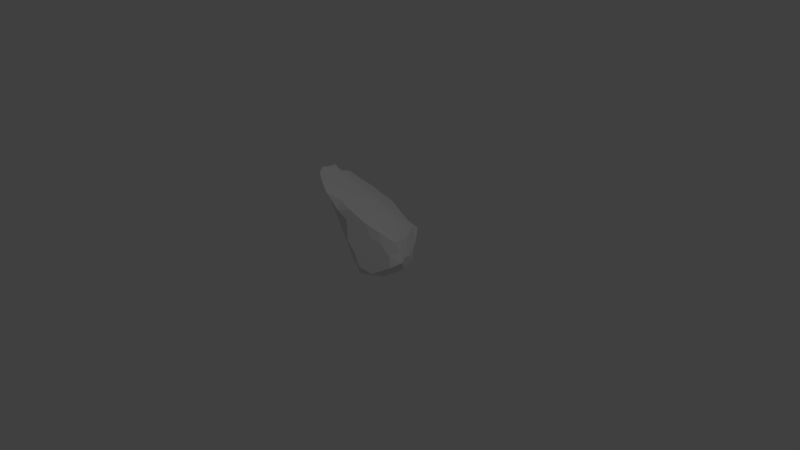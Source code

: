 # Source: Rock1.blend  (saved by Blender 2.77.0; exported with 4.5.12 LTS)
import bpy
from mathutils import Matrix  # noqa: F401  (used for matrix-valued properties, if any)

bpy.ops.wm.read_factory_settings(use_empty=True)
scene = bpy.context.scene
scene.name = 'Scene'

# ---- collections
col_collection_1 = bpy.data.collections.new('Collection 1'); scene.collection.children.link(col_collection_1)

# ---- materials (node trees are filled in below, after node groups)
mat_material = bpy.data.materials.new('Material')
mat_material.alpha_threshold = 0.0
mat_material.roughness = 0.5
mat_material.line_color = (0.0, 0.0, 0.0, 1.0)

# ---- material node trees

# ---- world
world_world = bpy.data.worlds.new('World'); scene.world = world_world
world_world.color = (0.05088, 0.05088, 0.05088)
world_world.use_sun_shadow = False
world_world.sun_shadow_jitter_overblur = 0.0
world_world.cycles.sampling_method = 'MANUAL'

# ---- cameras
cam_camera = bpy.data.cameras.new('Camera')
cam_camera.clip_end = 100.0
cam_camera.lens = 35.0
cam_camera.sensor_width = 32.0
cam_camera.sensor_height = 18.0
cam_camera.ortho_scale = 7.314
cam_camera.dof.focus_distance = 0.0

# ---- lights
light_lamp = bpy.data.lights.new('Lamp', 'POINT')
light_lamp.transmission_factor = 0.0
light_lamp.cutoff_distance = 30.0
light_lamp.energy = 100.0
light_lamp.shadow_buffer_clip_start = 1.001
light_lamp.shadow_soft_size = 0.1
light_lamp.shadow_maximum_resolution = 0.006
light_lamp.use_absolute_resolution = True

# ---- meshes
me_cube = bpy.data.meshes.new('Cube')
me_cube.from_pydata([(-0.2332, 0.5129, -0.6292), (0.5161, 0.07375, -0.5052), (-0.4195, 0.6366, -0.3665), (0.2355, 0.3232, -0.7445), (-0.4461, -0.2825, 0.03451), (-0.753, -0.05749, 0.2114), (-0.09636, -0.3452, -0.379), (0.3294, -0.3013, -0.6976), (-0.6978, -0.07886, 0.4047), (0.01302, -0.371, 0.1127), (0.001899, 0.4414, -0.7234), (-0.5476, -0.2713, 0.1723), (-0.3915, 0.2527, 0.06153), (-0.1355, -0.2076, -0.6631), (-0.1128, 0.5939, -0.3201), (-0.01826, -0.1248, 0.04186), (-0.02794, -0.3315, -0.5268), (0.1763, 0.3299, -0.2417), (-0.2779, 0.03497, -0.6207), (0.002972, -0.2557, 0.08069), (-0.6091, 0.5555, -0.05382), (0.1514, 0.4386, -0.672), (-0.5208, 0.5208, -0.4607), (-0.5007, 0.1506, -0.3523), (-0.526, 0.1463, 0.1948), (-0.5572, -0.3675, 0.4294), (-0.4612, -0.3716, 0.2891), (-0.3503, -0.4139, 0.2158), (-0.2006, 0.3882, -0.712), (-0.6965, 0.4712, -0.09458), (-0.2854, -0.2542, -0.3026), (0.5386, -0.03261, -0.3889), (0.07771, -0.482, -0.2421), (0.204, 0.4778, -0.38), (-0.5234, 0.389, -0.4986), (-0.4363, 0.2509, -0.5324), (0.03603, 0.588, -0.5922), (-0.6977, 0.2099, -0.08209), (-0.2461, 0.1172, 0.07205), (-0.1176, -0.2346, 0.1376), (-0.4916, 0.623, -0.1524), (0.352, 0.2473, -0.3692), (-0.376, -0.02665, -0.4164), (0.1952, -0.2017, -0.7856), (-0.6138, -0.2858, 0.3184), (-0.2023, -0.2478, -0.456), (0.4093, -0.4, -0.6088), (-0.1339, 0.1281, -0.8042), (-0.276, -0.3998, 0.06316), (0.2975, -0.2976, -0.1856), (0.3186, -0.3679, -0.378), (0.1076, -0.4135, -0.5381), (-0.5327, -0.113, -0.09905), (0.2677, -0.4752, -0.5363), (-0.2174, -0.4646, 0.1732), (0.4737, -0.3064, -0.5018), (0.538, -0.2127, -0.3948), (-0.01997, 0.5509, -0.3148), (0.2053, -0.2949, -0.02936), (-0.02768, 0.07883, -0.03105), (0.1388, 0.1908, -0.1633), (-0.3623, 0.5792, -0.5333), (-0.0778, 0.5483, -0.6626), (-0.1206, 0.6203, -0.5537), (-0.03453, -0.4503, -0.1863), (0.1153, -0.03632, -0.8181), (0.4252, -0.2399, -0.2698), (-0.2178, -0.3754, -0.1013), (0.3606, -0.1569, -0.7469), (0.5745, -0.2485, -0.5256), (0.4712, -0.07588, -0.6943), (0.6067, -0.06673, -0.5099), (0.3632, -0.002094, -0.7533), (0.3138, 0.4094, -0.5813), (-0.7642, 0.1209, 0.2629), (-0.2993, -0.1531, -0.4424), (-0.3383, -0.3208, -0.04409), (-0.504, 0.03656, -0.2597), (-0.426, -0.1791, -0.2195), (0.2185, -0.3825, -0.2476), (-0.705, -0.1749, 0.277), (-0.2073, 0.02905, -0.7294), (-0.6777, -0.2427, 0.4371), (-0.7777, 0.1126, 0.1205), (-0.6804, 0.4049, 0.08248), (-0.1667, 0.3851, -0.1295), (-0.7756, 0.2965, 0.1998), (-0.767, 0.05074, 0.3672), (-0.6374, 0.2385, 0.1795), (-0.6855, 0.3451, -0.2053), (-0.6036, 0.3724, -0.3573), (-0.6412, 0.5316, -0.2284), (0.09502, -0.212, 0.00718), (-0.3806, 0.08696, -0.496), (-0.4932, -0.09503, 0.2929), (-0.0959, 0.6956, -0.4199), (-0.0262, -0.2864, -0.646), (-0.1642, -0.3446, -0.2689), (-0.2645, 0.6678, -0.2835), (-0.1297, 0.4921, -0.2203), (-0.3789, 0.4226, -0.06237), (-0.04143, 0.2938, -0.1209), (-0.2038, 0.2782, -0.03865), (-0.288, 0.5013, -0.1571), (0.07856, 0.7126, -0.4841), (0.08976, 0.6096, -0.4093), (0.1048, 0.4388, -0.2862), (-0.5898, 0.1656, -0.2211), (-0.5228, 0.3938, 0.02094), (-0.07079, 0.3257, -0.7647), (-0.4047, 0.7118, -0.2525), (-0.231, 0.6891, -0.4698), (-0.1188, -0.4679, 0.1095), (-0.4303, -0.4392, 0.3889), (-0.6892, -0.02109, 0.08117), (-0.6007, -0.1548, 0.04177), (-0.6522, 0.08702, -0.06093), (-0.7912, 0.3375, 9.313e-10), (-0.13, -0.4492, -0.03258), (0.03506, -0.4218, -0.3975), (-0.2699, -0.5013, 0.2979), (0.003338, -0.4281, 0.0001007), (0.1789, -0.4685, -0.3765), (0.08453, -0.4296, -0.1354), (0.5023, -0.1014, -0.2473), (0.3612, -0.2029, -0.1354), (0.1324, -0.06081, -0.06379), (0.4595, 0.1972, -0.5609), (0.4267, 0.09578, -0.3109), (0.2659, 0.1353, -0.2099), (0.3462, -0.007639, -0.1987), (-0.6388, 0.04405, 0.3123), (-0.4225, 0.04838, 0.1953), (-0.4579, -0.2378, 0.3281), (-0.2063, -0.03941, 0.1108), (-0.2919, -0.1739, 0.2092), (-0.1228, -0.387, 0.1991), (-0.2827, -0.3302, 0.2644), (-0.4147, 0.376, -0.6583), (-0.3463, 0.2172, -0.6508), (-0.2457, 0.2457, -0.7782), (-0.2386, -0.1017, -0.5791), (-0.08539, -0.08539, -0.8347), (0.4686, -0.2307, -0.6879), (0.2527, -0.08312, -0.8059), (0.1901, -0.372, -0.7073), (0.2212, 0.5427, -0.5597), (0.3894, 0.3119, -0.7046), (0.0816, 0.3345, -0.7843), (0.4738, 0.07893, -0.7007), (0.2504, 0.1662, -0.7989), (0.04125, 0.1064, -0.8257), (0.04152, -0.2748, -0.7874)], [], [(5, 80, 8), (9, 112, 121), (30, 78, 42), (122, 119, 51), (63, 62, 0), (112, 136, 120), (91, 90, 89), (56, 66, 50), (145, 46, 53), (112, 54, 48), (80, 82, 8), (115, 52, 4), (55, 46, 69), (75, 45, 30), (109, 28, 10), (42, 75, 30), (121, 112, 118), (32, 119, 122), (97, 64, 67), (111, 63, 0), (125, 58, 49), (62, 63, 36), (122, 51, 53), (58, 9, 121), (113, 120, 137), (34, 90, 22), (28, 140, 138), (31, 124, 56), (115, 4, 11), (0, 61, 111), (97, 30, 6), (99, 57, 14), (120, 113, 27), (8, 82, 94), (53, 46, 50), (19, 9, 58), (120, 136, 137), (49, 66, 125), (105, 57, 106), (55, 56, 50), (90, 91, 22), (32, 64, 119), (48, 4, 76), (57, 99, 106), (30, 97, 67), (25, 113, 133), (125, 66, 124), (118, 112, 48), (64, 32, 121), (122, 53, 50), (48, 76, 67), (66, 56, 124), (0, 28, 138), (92, 58, 126), (132, 94, 135), (64, 97, 6), (52, 78, 4), (136, 112, 9), (145, 43, 68), (37, 89, 107), (63, 95, 36), (88, 84, 86), (25, 26, 113), (118, 64, 121), (46, 55, 50), (152, 43, 145), (121, 123, 58), (143, 7, 68), (15, 92, 126), (7, 143, 46), (57, 105, 14), (46, 143, 69), (92, 15, 19), (76, 4, 78), (4, 48, 27), (123, 121, 32), (27, 54, 120), (67, 118, 48), (105, 146, 104), (54, 112, 120), (148, 109, 10), (54, 27, 48), (58, 125, 126), (94, 133, 135), (58, 92, 19), (116, 37, 107), (82, 25, 133), (146, 105, 33), (26, 27, 113), (7, 145, 68), (145, 7, 46), (56, 55, 69), (104, 36, 95), (133, 94, 82), (99, 85, 101), (13, 96, 45), (4, 26, 11), (139, 18, 93), (138, 139, 35), (143, 68, 70), (1, 71, 149), (68, 144, 70), (70, 149, 71), (85, 99, 103), (85, 102, 101), (6, 119, 64), (56, 71, 31), (139, 138, 140), (139, 140, 81), (17, 106, 101), (18, 141, 93), (142, 13, 81), (79, 123, 122), (18, 139, 81), (67, 64, 118), (43, 144, 68), (24, 132, 12), (14, 95, 98), (71, 1, 31), (65, 151, 150), (9, 19, 39), (95, 63, 111), (58, 123, 49), (25, 82, 44), (123, 79, 49), (91, 89, 29), (24, 88, 131), (144, 65, 150), (16, 6, 45), (19, 15, 39), (99, 14, 98), (143, 70, 71), (81, 13, 141), (141, 18, 81), (141, 13, 45), (132, 24, 131), (66, 49, 50), (60, 17, 101), (102, 85, 103), (88, 24, 12), (96, 16, 45), (27, 26, 4), (95, 14, 105), (71, 56, 69), (81, 47, 142), (3, 148, 21), (43, 152, 65), (29, 84, 20), (31, 1, 128), (90, 23, 107), (42, 93, 141), (72, 149, 70), (62, 10, 28), (26, 25, 44), (88, 74, 131), (74, 88, 86), (11, 26, 44), (10, 62, 21), (45, 75, 141), (148, 10, 21), (75, 42, 141), (80, 11, 44), (72, 144, 150), (144, 43, 65), (62, 36, 21), (147, 3, 21), (23, 77, 107), (1, 127, 128), (36, 146, 21), (144, 72, 70), (31, 128, 124), (127, 1, 149), (74, 87, 131), (149, 72, 150), (91, 29, 20), (3, 147, 150), (73, 147, 21), (108, 12, 100), (87, 8, 131), (145, 96, 152), (38, 12, 132), (16, 119, 6), (79, 50, 49), (108, 100, 20), (80, 5, 114), (83, 74, 86), (109, 140, 28), (51, 16, 96), (103, 98, 40), (17, 41, 33), (35, 34, 138), (84, 108, 20), (91, 40, 2), (131, 94, 132), (96, 145, 51), (35, 93, 23), (5, 83, 114), (67, 76, 30), (119, 16, 51), (77, 23, 42), (93, 42, 23), (152, 96, 13), (131, 8, 94), (130, 129, 126), (40, 110, 2), (109, 148, 151), (65, 142, 151), (142, 65, 152), (12, 38, 102), (35, 23, 90), (129, 60, 126), (117, 29, 89), (8, 87, 5), (61, 2, 111), (87, 74, 5), (2, 61, 22), (93, 35, 139), (50, 79, 122), (103, 100, 102), (74, 83, 5), (148, 3, 150), (47, 140, 109), (106, 33, 105), (134, 38, 132), (98, 103, 99), (146, 36, 104), (17, 129, 41), (2, 110, 111), (29, 117, 84), (81, 140, 47), (114, 83, 116), (83, 37, 116), (100, 103, 40), (151, 47, 109), (106, 17, 33), (13, 142, 152), (115, 114, 116), (146, 73, 21), (115, 11, 80), (52, 77, 78), (102, 38, 59), (136, 39, 135), (80, 44, 82), (38, 134, 59), (107, 77, 116), (127, 41, 128), (62, 28, 0), (134, 39, 15), (0, 138, 61), (77, 52, 116), (41, 127, 73), (114, 115, 80), (39, 136, 9), (73, 33, 41), (52, 115, 116), (37, 83, 117), (41, 129, 128), (108, 84, 88), (142, 47, 151), (133, 113, 137), (40, 91, 20), (2, 22, 91), (89, 37, 117), (39, 134, 135), (107, 89, 90), (33, 73, 146), (129, 17, 60), (40, 20, 100), (32, 122, 123), (130, 125, 124), (12, 108, 88), (95, 105, 104), (110, 98, 111), (147, 73, 127), (6, 30, 45), (98, 95, 111), (126, 60, 59), (98, 110, 40), (78, 30, 76), (77, 42, 78), (134, 15, 59), (135, 137, 136), (128, 129, 130), (126, 59, 15), (149, 147, 127), (135, 134, 132), (83, 86, 117), (90, 34, 35), (99, 101, 106), (151, 148, 150), (117, 86, 84), (138, 22, 61), (138, 34, 22), (130, 126, 125), (145, 53, 51), (137, 135, 133), (143, 71, 69), (100, 12, 102), (102, 59, 101), (101, 59, 60), (130, 124, 128), (150, 147, 149)])
me_cube.materials.append(mat_material)
me_cube.use_remesh_preserve_volume = False
me_cube.use_remesh_preserve_attributes = False
me_cube.use_mirror_vertex_groups = False
me_cube.update()

# ---- objects
ob_cube = bpy.data.objects.new('Cube', me_cube)
ob_lamp = bpy.data.objects.new('Lamp', light_lamp)
ob_camera = bpy.data.objects.new('Camera', cam_camera)

# ---- transforms, parenting, visibility, modifiers, constraints
ob_cube.location = (0.0, 0.0, 0.6408)
ob_cube.lock_rotations_4d = False
ob_cube.empty_display_type = 'ARROWS'
ob_cube.lineart.crease_threshold = 0.0
ob_lamp.location = (4.076, 1.005, 5.904)
ob_lamp.rotation_euler = (0.6503, 0.05522, 1.866)
ob_lamp.lock_rotations_4d = False
ob_lamp.empty_display_type = 'ARROWS'
ob_lamp.color = (0.0, 0.0, 0.0, 0.0)
ob_lamp.lineart.crease_threshold = 0.0
ob_camera.location = (7.481, -6.508, 5.344)
ob_camera.rotation_euler = (1.109, 0.01082, 0.8149)
ob_camera.lock_rotations_4d = False
ob_camera.empty_display_type = 'ARROWS'
ob_camera.color = (0.0, 0.0, 0.0, 0.0)
ob_camera.display_type = 'WIRE'
ob_camera.lineart.crease_threshold = 0.0

# ---- collection membership
col_collection_1.objects.link(ob_cube)
col_collection_1.objects.link(ob_lamp)
col_collection_1.objects.link(ob_camera)

# ---- scene / render settings (as saved in the file)
scene.camera = ob_camera
scene.frame_start = 1; scene.frame_end = 250; scene.frame_set(1)
scene.render.engine = 'CYCLES'
scene.render.resolution_percentage = 50
scene.render.dither_intensity = 0.0
scene.cycles.use_denoising = False
scene.cycles.samples = 128
scene.cycles.sampling_pattern = 'TABULATED_SOBOL'
scene.cycles.light_sampling_threshold = 0.0
scene.cycles.use_adaptive_sampling = False
scene.cycles.use_light_tree = False
scene.cycles.blur_glossy = 0.0
scene.cycles.sample_clamp_indirect = 0.0
scene.view_settings.view_transform = 'Standard'
bpy.context.view_layer.update()
